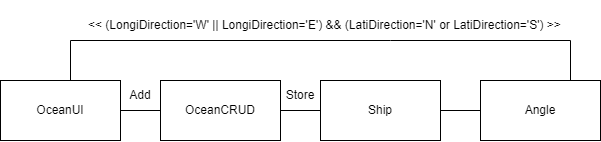

The diagram above was exported from draw.io. Its source (the exported page's mxGraphModel, read from the mxfile embedded in the PNG):
<mxGraphModel dx="1221" dy="575" grid="1" gridSize="10" guides="1" tooltips="1" connect="1" arrows="1" fold="1" page="1" pageScale="1" pageWidth="850" pageHeight="1100" math="0" shadow="0">
  <root>
    <mxCell id="0" />
    <mxCell id="1" parent="0" />
    <mxCell id="UpanZGAK_zdWrt43bJt4-1" value="OceanUI" style="rounded=0;whiteSpace=wrap;html=1;" vertex="1" parent="1">
      <mxGeometry x="160" y="120" width="120" height="60" as="geometry" />
    </mxCell>
    <mxCell id="UpanZGAK_zdWrt43bJt4-2" value="OceanCRUD" style="rounded=0;whiteSpace=wrap;html=1;" vertex="1" parent="1">
      <mxGeometry x="320" y="120" width="120" height="60" as="geometry" />
    </mxCell>
    <mxCell id="UpanZGAK_zdWrt43bJt4-3" value="Ship" style="rounded=0;whiteSpace=wrap;html=1;" vertex="1" parent="1">
      <mxGeometry x="480" y="120" width="120" height="60" as="geometry" />
    </mxCell>
    <mxCell id="UpanZGAK_zdWrt43bJt4-4" value="Angle" style="rounded=0;whiteSpace=wrap;html=1;" vertex="1" parent="1">
      <mxGeometry x="640" y="120" width="120" height="60" as="geometry" />
    </mxCell>
    <mxCell id="UpanZGAK_zdWrt43bJt4-5" value="" style="endArrow=none;html=1;rounded=0;entryX=0.75;entryY=0;entryDx=0;entryDy=0;" edge="1" parent="1" target="UpanZGAK_zdWrt43bJt4-4">
      <mxGeometry width="50" height="50" relative="1" as="geometry">
        <mxPoint x="730" y="80" as="sourcePoint" />
        <mxPoint x="450" y="230" as="targetPoint" />
      </mxGeometry>
    </mxCell>
    <mxCell id="UpanZGAK_zdWrt43bJt4-6" value="" style="endArrow=none;html=1;rounded=0;" edge="1" parent="1">
      <mxGeometry width="50" height="50" relative="1" as="geometry">
        <mxPoint x="550" y="80" as="sourcePoint" />
        <mxPoint x="730" y="80" as="targetPoint" />
      </mxGeometry>
    </mxCell>
    <mxCell id="UpanZGAK_zdWrt43bJt4-8" value="" style="endArrow=none;html=1;rounded=0;entryX=0;entryY=0.5;entryDx=0;entryDy=0;exitX=1;exitY=0.5;exitDx=0;exitDy=0;" edge="1" parent="1" source="UpanZGAK_zdWrt43bJt4-1" target="UpanZGAK_zdWrt43bJt4-2">
      <mxGeometry width="50" height="50" relative="1" as="geometry">
        <mxPoint x="400" y="280" as="sourcePoint" />
        <mxPoint x="450" y="230" as="targetPoint" />
      </mxGeometry>
    </mxCell>
    <mxCell id="UpanZGAK_zdWrt43bJt4-9" value="Add" style="text;html=1;strokeColor=none;fillColor=none;align=center;verticalAlign=middle;whiteSpace=wrap;rounded=0;" vertex="1" parent="1">
      <mxGeometry x="270" y="120" width="60" height="30" as="geometry" />
    </mxCell>
    <mxCell id="UpanZGAK_zdWrt43bJt4-10" value="" style="endArrow=none;html=1;rounded=0;entryX=0;entryY=0.5;entryDx=0;entryDy=0;exitX=1;exitY=0.5;exitDx=0;exitDy=0;" edge="1" parent="1" source="UpanZGAK_zdWrt43bJt4-2" target="UpanZGAK_zdWrt43bJt4-3">
      <mxGeometry width="50" height="50" relative="1" as="geometry">
        <mxPoint x="400" y="280" as="sourcePoint" />
        <mxPoint x="450" y="230" as="targetPoint" />
      </mxGeometry>
    </mxCell>
    <mxCell id="UpanZGAK_zdWrt43bJt4-11" value="Store" style="text;html=1;strokeColor=none;fillColor=none;align=center;verticalAlign=middle;whiteSpace=wrap;rounded=0;" vertex="1" parent="1">
      <mxGeometry x="430" y="120" width="60" height="30" as="geometry" />
    </mxCell>
    <mxCell id="UpanZGAK_zdWrt43bJt4-12" value="" style="endArrow=none;html=1;rounded=0;" edge="1" parent="1">
      <mxGeometry width="50" height="50" relative="1" as="geometry">
        <mxPoint x="230" y="80" as="sourcePoint" />
        <mxPoint x="550" y="80" as="targetPoint" />
      </mxGeometry>
    </mxCell>
    <mxCell id="UpanZGAK_zdWrt43bJt4-13" value="" style="endArrow=none;html=1;rounded=0;" edge="1" parent="1">
      <mxGeometry width="50" height="50" relative="1" as="geometry">
        <mxPoint x="230" y="120" as="sourcePoint" />
        <mxPoint x="230" y="80" as="targetPoint" />
      </mxGeometry>
    </mxCell>
    <mxCell id="UpanZGAK_zdWrt43bJt4-14" value="&amp;lt;&amp;lt; (LongiDirection='W' || LongiDirection='E') &amp;amp;&amp;amp; (LatiDirection='N' or LatiDirection='S') &amp;gt;&amp;gt;" style="text;html=1;strokeColor=none;fillColor=none;align=left;verticalAlign=middle;whiteSpace=wrap;rounded=0;" vertex="1" parent="1">
      <mxGeometry x="246" y="40" width="503" height="50" as="geometry" />
    </mxCell>
    <mxCell id="UpanZGAK_zdWrt43bJt4-15" value="" style="endArrow=none;html=1;rounded=0;exitX=1;exitY=0.5;exitDx=0;exitDy=0;" edge="1" parent="1" source="UpanZGAK_zdWrt43bJt4-3" target="UpanZGAK_zdWrt43bJt4-4">
      <mxGeometry width="50" height="50" relative="1" as="geometry">
        <mxPoint x="610" y="140" as="sourcePoint" />
        <mxPoint x="250" y="80" as="targetPoint" />
      </mxGeometry>
    </mxCell>
  </root>
</mxGraphModel>